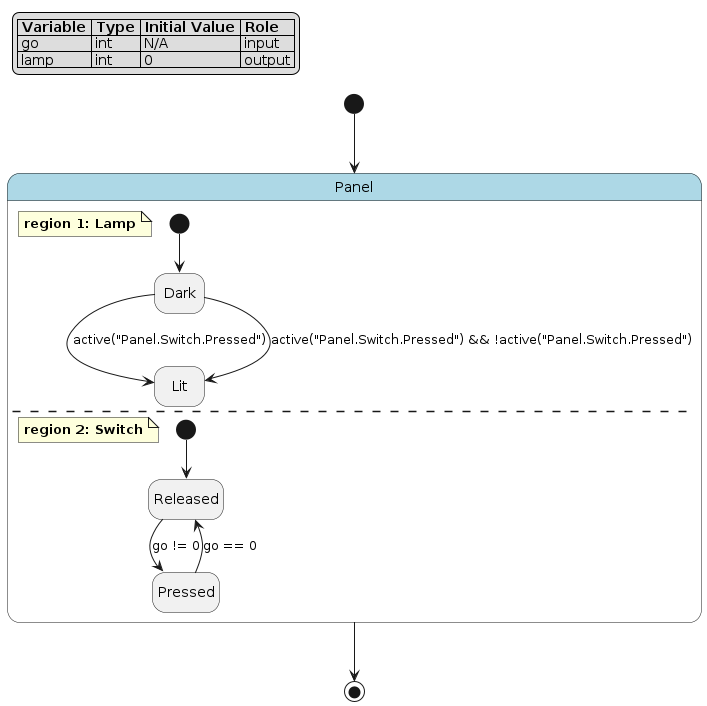

The diagram above was rendered by PlantUML. Its source (embedded in the PNG):
@startuml
hide empty description

skinparam state {
  BackgroundColor<<pseudo>> LightGray
  BackgroundColor<<composite>> LightBlue
  BorderColor<<pseudo>> Gray
  FontStyle<<pseudo>> italic
}

legend top left
|= Variable |= Type |= Initial Value |= Role |
| go | int | N/A | input |
| lamp | int | 0 | output |
endlegend

state "Panel" as panel <<composite>> {
    note as panel__lamp
        **region 1: Lamp**
    end note
    state "Dark" as panel__lamp__dark
    state "Lit" as panel__lamp__lit
    [*] --> panel__lamp__dark
    panel__lamp__dark --> panel__lamp__lit : active("Panel.Switch.Pressed")
    panel__lamp__dark --> panel__lamp__lit : active("Panel.Switch.Pressed") && !active("Panel.Switch.Pressed")
    --
    note as panel__switch
        **region 2: Switch**
    end note
    state "Released" as panel__switch__released
    state "Pressed" as panel__switch__pressed
    [*] --> panel__switch__released
    panel__switch__released --> panel__switch__pressed : go != 0
    panel__switch__pressed --> panel__switch__released : go == 0
}
[*] --> panel
panel --> [*]
@enduml